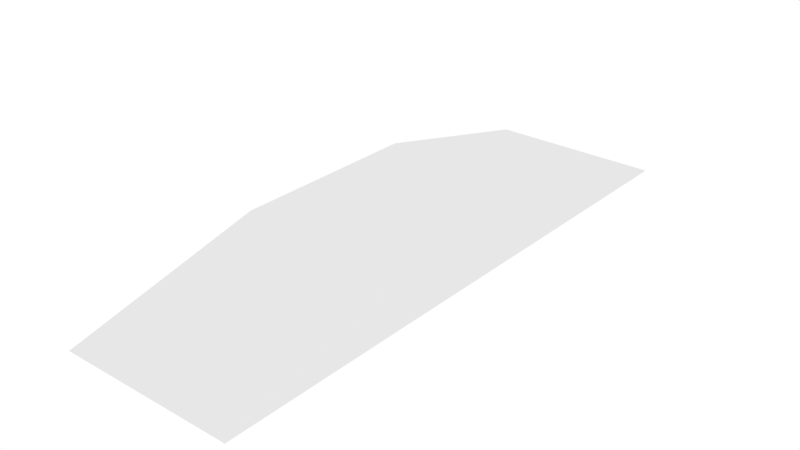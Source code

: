 # Source: road.003.blend  (saved by Blender 2.67.1; exported with 4.5.12 LTS)
import bpy
from mathutils import Matrix  # noqa: F401  (used for matrix-valued properties, if any)

bpy.ops.wm.read_factory_settings(use_empty=True)
scene = bpy.context.scene
scene.name = 'Scene'

# ---- collections
col_collection_2 = bpy.data.collections.new('Collection 2'); scene.collection.children.link(col_collection_2)

# ---- materials (node trees are filled in below, after node groups)
mat_material = bpy.data.materials.new('Material')
mat_material.alpha_threshold = 0.0
mat_material.use_transparent_shadow = False
mat_material.roughness = 0.5
mat_material.line_color = (0.0, 0.0, 0.0, 1.0)

# ---- material node trees

# ---- world
world_world = bpy.data.worlds.new('World'); scene.world = world_world
world_world.color = (1.0, 1.0, 1.0)
world_world.use_sun_shadow = False
world_world.sun_shadow_jitter_overblur = 0.0
world_world.cycles.sampling_method = 'MANUAL'
world_world.cycles.sample_map_resolution = 256
world_world.light_settings.ao_factor = 0.55

# ---- meshes
me_cube_000 = bpy.data.meshes.new('Cube.000')
me_cube_000.from_pydata([(-12.0, 6.358e-06, 0.0), (-12.0, 13.33, 3.165), (-0.02498, 13.33, 3.165), (0.0, 0.0, 0.0), (-12.0, 26.67, 3.165), (-0.02498, 26.67, 3.165), (-12.0, 40.0, -1.406e-06), (-0.02498, 40.0, -1.406e-06), (-0.02498, 13.33, -0.08175), (0.0, 0.0, -0.08175), (-0.02498, 26.67, -0.08175), (-0.02498, 40.0, -0.08175)], [], [(0, 3, 2, 1), (4, 5, 7, 6), (1, 2, 5, 4), (2, 3, 9, 8), (5, 2, 8, 10), (7, 5, 10, 11)])
_uv = me_cube_000.uv_layers.new(name='Merge')
_uv.uv.foreach_set('vector', [0.399, 0.001001, 0.001001, 0.001001, 0.001001, 0.399, 0.399, 0.399, 0.799, 0.401, 0.401, 0.401, 0.401, 0.799, 0.799, 0.799, 0.399, 0.401, 0.001001, 0.401, 0.001001, 0.799, 0.399, 0.799, 0.401, 0.199, 0.799, 0.199, 0.799, 0.001001, 0.401, 0.001001, 0.999, 0.399, 0.999, 0.001001, 0.801, 0.001001, 0.801, 0.399, 0.401, 0.399, 0.799, 0.399, 0.799, 0.201, 0.401, 0.201])
me_cube_000.materials.append(mat_material)
me_cube_000.use_remesh_preserve_volume = False
me_cube_000.use_remesh_preserve_attributes = False
me_cube_000.use_mirror_vertex_groups = False
me_cube_000.update()

# ---- objects
ob_desert = bpy.data.objects.new('Desert', me_cube_000)

# ---- transforms, parenting, visibility, modifiers, constraints
ob_desert.location = (0.0, 0.0, 0.0)
ob_desert.lock_rotations_4d = False
ob_desert.empty_display_type = 'ARROWS'
ob_desert.lineart.crease_threshold = 0.0

# ---- collection membership
col_collection_2.objects.link(ob_desert)

# ---- scene / render settings (as saved in the file)
scene.frame_start = 1; scene.frame_end = 250; scene.frame_set(1)
scene.render.engine = 'BLENDER_EEVEE_NEXT'
scene.render.image_settings.color_mode = 'RGB'
scene.render.image_settings.compression = 90
scene.render.resolution_percentage = 50
scene.render.dither_intensity = 0.0
scene.render.use_bake_clear = False
scene.render.bake_margin = 2
scene.render.bake_bias = 0.0
scene.cycles.use_denoising = False
scene.cycles.samples = 10
scene.cycles.sampling_pattern = 'TABULATED_SOBOL'
scene.cycles.light_sampling_threshold = 0.0
scene.cycles.use_adaptive_sampling = False
scene.cycles.use_light_tree = False
scene.cycles.blur_glossy = 0.0
scene.cycles.volume_bounces = 1
scene.cycles.pixel_filter_type = 'GAUSSIAN'
scene.cycles.sample_clamp_indirect = 0.0
scene.view_settings.view_transform = 'Standard'
bpy.context.view_layer.update()

# ---- added for rendering (the .blend has no active camera): camera
cam_auto = bpy.data.cameras.new('AutoCamera')
cam_auto.lens = 50.0
cam_auto.sensor_width = 36.0
cam_auto.clip_end = 1000.0
ob_auto_camera = bpy.data.objects.new('AutoCamera', cam_auto)
scene.collection.objects.link(ob_auto_camera)
ob_auto_camera.location = (32.7551, -26.5061, 32.5455)
ob_auto_camera.rotation_euler = (1.09748, -7.21219e-08, 0.694738)
scene.camera = ob_auto_camera
bpy.context.view_layer.update()
